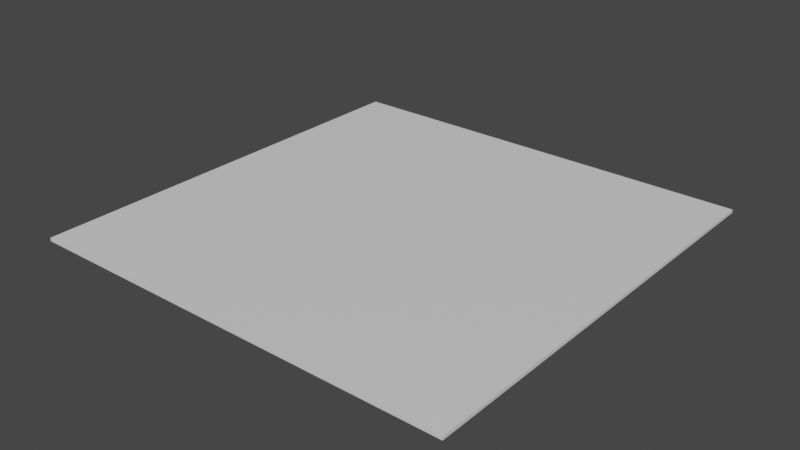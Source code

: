 # Source: floor.blend  (saved by Blender 2.91.10; exported with 4.5.12 LTS)
import bpy
from mathutils import Matrix  # noqa: F401  (used for matrix-valued properties, if any)

bpy.ops.wm.read_factory_settings(use_empty=True)
scene = bpy.context.scene
scene.name = 'Scene'

# ---- collections
col_collection = bpy.data.collections.new('Collection'); scene.collection.children.link(col_collection)

# ---- materials (node trees are filled in below, after node groups)
mat_material = bpy.data.materials.new('Material')
mat_material.alpha_threshold = 0.0
mat_material.use_transparent_shadow = False
mat_material.line_color = (0.0, 0.0, 0.0, 1.0)

# ---- material node trees
mat_material.use_nodes = True; mat_material.node_tree.nodes.clear()
_N = mat_material.node_tree.nodes; _L = mat_material.node_tree.links
n0 = _N.new('ShaderNodeOutputMaterial'); n0.name = 'Material Output'; n0.location = (300, 300)
n1 = _N.new('ShaderNodeBsdfPrincipled'); n1.name = 'Principled BSDF'; n1.location = (10, 300)
n1.distribution = 'GGX'
n1.subsurface_method = 'BURLEY'
n1.inputs[2].default_value = 0.4
n1.inputs[3].default_value = 1.45
n1.inputs[27].default_value = (0.0, 0.0, 0.0, 1.0)
n1.inputs[28].default_value = 1.0
_L.new(n1.outputs[0], n0.inputs[0])
n0.is_active_output = True

# ---- world
world_world = bpy.data.worlds.new('World'); scene.world = world_world
world_world.use_nodes = True; world_world.node_tree.nodes.clear()
_N = world_world.node_tree.nodes; _L = world_world.node_tree.links
n0 = _N.new('ShaderNodeOutputWorld'); n0.name = 'World Output'; n0.location = (300, 300)
n1 = _N.new('ShaderNodeBackground'); n1.name = 'Background'; n1.location = (10, 300)
n1.inputs[0].default_value = (0.05088, 0.05088, 0.05088, 1.0)
_L.new(n1.outputs[0], n0.inputs[0])
n0.is_active_output = True
world_world.color = (0.05088, 0.05088, 0.05088)
world_world.use_sun_shadow = False
world_world.sun_shadow_jitter_overblur = 0.0

# ---- meshes
me_cube = bpy.data.meshes.new('Cube')
me_cube.from_pydata([(6.8, 6.8, -0.6249), (6.8, 6.8, -0.7255), (6.8, -6.8, -0.6249), (6.8, -6.8, -0.7255), (-6.8, 6.8, -0.6249), (-6.8, 6.8, -0.7255), (-6.8, -6.8, -0.6249), (-6.8, -6.8, -0.7255)], [], [(0, 4, 6, 2), (3, 2, 6, 7), (7, 6, 4, 5), (5, 1, 3, 7), (1, 0, 2, 3), (5, 4, 0, 1)])
_uv = me_cube.uv_layers.new(name='UVMap')
_uv.uv.foreach_set('vector', [0.5, 0.5, 0.0, 0.5, 0.0, 1.0, 0.5, 1.0, 0.5148, 0.0, 0.5111, 0.0, 0.5111, 0.5, 0.5148, 0.5, 0.5037, 0.0, 0.5, 0.0, 0.5, 0.5, 0.5037, 0.5, 0.5, 0.0, 0.0, 0.0, 0.0, 0.5, 0.5, 0.5, 0.5074, 0.0, 0.5037, 0.0, 0.5037, 0.5, 0.5074, 0.5, 0.5111, 0.0, 0.5074, 0.0, 0.5074, 0.5, 0.5111, 0.5])
me_cube.materials.append(mat_material)
me_cube.use_remesh_preserve_volume = False
me_cube.use_remesh_preserve_attributes = False
me_cube.use_mirror_vertex_groups = False
me_cube.update()

# ---- objects
ob_cube = bpy.data.objects.new('Cube', me_cube)

# ---- transforms, parenting, visibility, modifiers, constraints
ob_cube.location = (0.0, 0.0, 0.0)
ob_cube.lock_rotations_4d = False
ob_cube.empty_display_type = 'ARROWS'
ob_cube.lineart.crease_threshold = 0.0

# ---- collection membership
col_collection.objects.link(ob_cube)

# ---- scene / render settings (as saved in the file)
scene.frame_start = 1; scene.frame_end = 250; scene.frame_set(1)
scene.render.engine = 'BLENDER_EEVEE_NEXT'
scene.cycles.use_denoising = False
scene.cycles.samples = 128
scene.cycles.sampling_pattern = 'TABULATED_SOBOL'
scene.cycles.use_adaptive_sampling = False
scene.cycles.use_light_tree = False
scene.view_settings.view_transform = 'Filmic'
bpy.context.view_layer.update()

# ---- added for rendering (the .blend has no active camera and no usable light): camera, sun
cam_auto = bpy.data.cameras.new('AutoCamera')
cam_auto.lens = 50.0
cam_auto.sensor_width = 36.0
cam_auto.clip_end = 1000.0
ob_auto_camera = bpy.data.objects.new('AutoCamera', cam_auto)
scene.collection.objects.link(ob_auto_camera)
ob_auto_camera.location = (17.7959, -21.3551, 13.5616)
ob_auto_camera.rotation_euler = (1.09748, -7.21219e-08, 0.694738)
scene.camera = ob_auto_camera
light_auto_sun = bpy.data.lights.new('AutoSun', 'SUN')
light_auto_sun.energy = 3.0
light_auto_sun.angle = 0.0523599
ob_auto_sun = bpy.data.objects.new('AutoSun', light_auto_sun)
scene.collection.objects.link(ob_auto_sun)
ob_auto_sun.rotation_euler = (0.872665, 0.174533, 0.523599)
bpy.context.view_layer.update()
